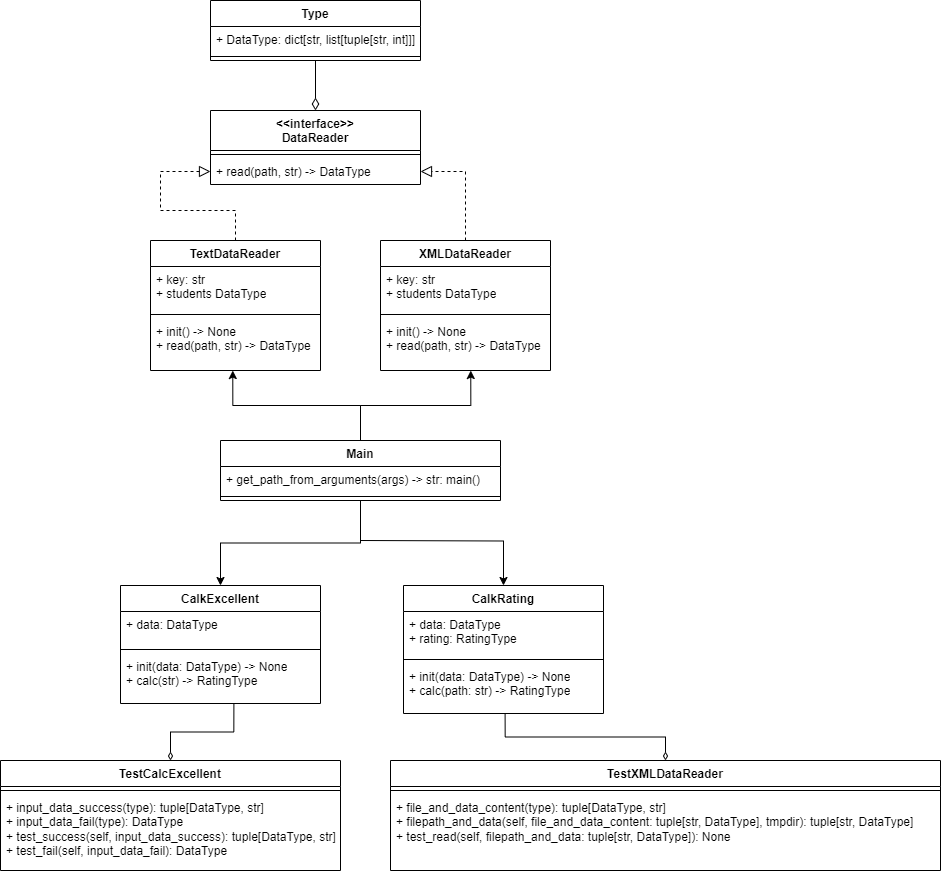

The diagram above was exported from draw.io. Its source (the exported page's mxGraphModel, read from the mxfile embedded in the PNG):
<mxGraphModel dx="1517" dy="795" grid="1" gridSize="10" guides="1" tooltips="1" connect="1" arrows="1" fold="1" page="1" pageScale="1" pageWidth="827" pageHeight="1169" math="0" shadow="0">
  <root>
    <mxCell id="0" />
    <mxCell id="1" parent="0" />
    <mxCell id="wLmXx3BuReOilxb9D84X-10" value="Type" style="swimlane;fontStyle=1;align=center;verticalAlign=top;childLayout=stackLayout;horizontal=1;startSize=26;horizontalStack=0;resizeParent=1;resizeParentMax=0;resizeLast=0;collapsible=1;marginBottom=0;whiteSpace=wrap;html=1;" vertex="1" parent="1">
      <mxGeometry x="220" y="40" width="210" height="60" as="geometry" />
    </mxCell>
    <mxCell id="wLmXx3BuReOilxb9D84X-11" value="+ DataType: dict[str, list[tuple[str, int]]]" style="text;strokeColor=none;fillColor=none;align=left;verticalAlign=top;spacingLeft=4;spacingRight=4;overflow=hidden;rotatable=0;points=[[0,0.5],[1,0.5]];portConstraint=eastwest;whiteSpace=wrap;html=1;" vertex="1" parent="wLmXx3BuReOilxb9D84X-10">
      <mxGeometry y="26" width="210" height="26" as="geometry" />
    </mxCell>
    <mxCell id="wLmXx3BuReOilxb9D84X-12" value="" style="line;strokeWidth=1;fillColor=none;align=left;verticalAlign=middle;spacingTop=-1;spacingLeft=3;spacingRight=3;rotatable=0;labelPosition=right;points=[];portConstraint=eastwest;strokeColor=inherit;" vertex="1" parent="wLmXx3BuReOilxb9D84X-10">
      <mxGeometry y="52" width="210" height="8" as="geometry" />
    </mxCell>
    <mxCell id="wLmXx3BuReOilxb9D84X-14" value="&amp;lt;&amp;lt;interface&amp;gt;&amp;gt;&lt;br&gt;DataReader" style="swimlane;fontStyle=1;align=center;verticalAlign=top;childLayout=stackLayout;horizontal=1;startSize=40;horizontalStack=0;resizeParent=1;resizeParentMax=0;resizeLast=0;collapsible=1;marginBottom=0;whiteSpace=wrap;html=1;" vertex="1" parent="1">
      <mxGeometry x="220" y="150" width="210" height="74" as="geometry" />
    </mxCell>
    <mxCell id="wLmXx3BuReOilxb9D84X-16" value="" style="line;strokeWidth=1;fillColor=none;align=left;verticalAlign=middle;spacingTop=-1;spacingLeft=3;spacingRight=3;rotatable=0;labelPosition=right;points=[];portConstraint=eastwest;strokeColor=inherit;" vertex="1" parent="wLmXx3BuReOilxb9D84X-14">
      <mxGeometry y="40" width="210" height="8" as="geometry" />
    </mxCell>
    <mxCell id="wLmXx3BuReOilxb9D84X-17" value="+ read(path, str) -&amp;gt; DataType" style="text;strokeColor=none;fillColor=none;align=left;verticalAlign=top;spacingLeft=4;spacingRight=4;overflow=hidden;rotatable=0;points=[[0,0.5],[1,0.5]];portConstraint=eastwest;whiteSpace=wrap;html=1;" vertex="1" parent="wLmXx3BuReOilxb9D84X-14">
      <mxGeometry y="48" width="210" height="26" as="geometry" />
    </mxCell>
    <mxCell id="wLmXx3BuReOilxb9D84X-18" value="TextDataReader" style="swimlane;fontStyle=1;align=center;verticalAlign=top;childLayout=stackLayout;horizontal=1;startSize=26;horizontalStack=0;resizeParent=1;resizeParentMax=0;resizeLast=0;collapsible=1;marginBottom=0;whiteSpace=wrap;html=1;" vertex="1" parent="1">
      <mxGeometry x="160" y="280" width="170" height="130" as="geometry" />
    </mxCell>
    <mxCell id="wLmXx3BuReOilxb9D84X-19" value="+ key: str&lt;br&gt;+ students DataType" style="text;strokeColor=none;fillColor=none;align=left;verticalAlign=top;spacingLeft=4;spacingRight=4;overflow=hidden;rotatable=0;points=[[0,0.5],[1,0.5]];portConstraint=eastwest;whiteSpace=wrap;html=1;" vertex="1" parent="wLmXx3BuReOilxb9D84X-18">
      <mxGeometry y="26" width="170" height="44" as="geometry" />
    </mxCell>
    <mxCell id="wLmXx3BuReOilxb9D84X-20" value="" style="line;strokeWidth=1;fillColor=none;align=left;verticalAlign=middle;spacingTop=-1;spacingLeft=3;spacingRight=3;rotatable=0;labelPosition=right;points=[];portConstraint=eastwest;strokeColor=inherit;" vertex="1" parent="wLmXx3BuReOilxb9D84X-18">
      <mxGeometry y="70" width="170" height="8" as="geometry" />
    </mxCell>
    <mxCell id="wLmXx3BuReOilxb9D84X-21" value="+ init() -&amp;gt; None&lt;br&gt;+ read(path, str) -&amp;gt; DataType" style="text;strokeColor=none;fillColor=none;align=left;verticalAlign=top;spacingLeft=4;spacingRight=4;overflow=hidden;rotatable=0;points=[[0,0.5],[1,0.5]];portConstraint=eastwest;whiteSpace=wrap;html=1;" vertex="1" parent="wLmXx3BuReOilxb9D84X-18">
      <mxGeometry y="78" width="170" height="52" as="geometry" />
    </mxCell>
    <mxCell id="wLmXx3BuReOilxb9D84X-22" value="XMLDataReader" style="swimlane;fontStyle=1;align=center;verticalAlign=top;childLayout=stackLayout;horizontal=1;startSize=26;horizontalStack=0;resizeParent=1;resizeParentMax=0;resizeLast=0;collapsible=1;marginBottom=0;whiteSpace=wrap;html=1;" vertex="1" parent="1">
      <mxGeometry x="390" y="280" width="170" height="130" as="geometry" />
    </mxCell>
    <mxCell id="wLmXx3BuReOilxb9D84X-23" value="+ key: str&lt;br&gt;+ students DataType" style="text;strokeColor=none;fillColor=none;align=left;verticalAlign=top;spacingLeft=4;spacingRight=4;overflow=hidden;rotatable=0;points=[[0,0.5],[1,0.5]];portConstraint=eastwest;whiteSpace=wrap;html=1;" vertex="1" parent="wLmXx3BuReOilxb9D84X-22">
      <mxGeometry y="26" width="170" height="44" as="geometry" />
    </mxCell>
    <mxCell id="wLmXx3BuReOilxb9D84X-24" value="" style="line;strokeWidth=1;fillColor=none;align=left;verticalAlign=middle;spacingTop=-1;spacingLeft=3;spacingRight=3;rotatable=0;labelPosition=right;points=[];portConstraint=eastwest;strokeColor=inherit;" vertex="1" parent="wLmXx3BuReOilxb9D84X-22">
      <mxGeometry y="70" width="170" height="8" as="geometry" />
    </mxCell>
    <mxCell id="wLmXx3BuReOilxb9D84X-25" value="+ init() -&amp;gt; None&lt;br&gt;+ read(path, str) -&amp;gt; DataType" style="text;strokeColor=none;fillColor=none;align=left;verticalAlign=top;spacingLeft=4;spacingRight=4;overflow=hidden;rotatable=0;points=[[0,0.5],[1,0.5]];portConstraint=eastwest;whiteSpace=wrap;html=1;" vertex="1" parent="wLmXx3BuReOilxb9D84X-22">
      <mxGeometry y="78" width="170" height="52" as="geometry" />
    </mxCell>
    <mxCell id="wLmXx3BuReOilxb9D84X-43" style="edgeStyle=orthogonalEdgeStyle;rounded=0;orthogonalLoop=1;jettySize=auto;html=1;entryX=0.484;entryY=1.001;entryDx=0;entryDy=0;entryPerimeter=0;" edge="1" parent="1" source="wLmXx3BuReOilxb9D84X-26" target="wLmXx3BuReOilxb9D84X-21">
      <mxGeometry relative="1" as="geometry" />
    </mxCell>
    <mxCell id="wLmXx3BuReOilxb9D84X-45" style="edgeStyle=orthogonalEdgeStyle;rounded=0;orthogonalLoop=1;jettySize=auto;html=1;entryX=0.5;entryY=0;entryDx=0;entryDy=0;" edge="1" parent="1" source="wLmXx3BuReOilxb9D84X-26" target="wLmXx3BuReOilxb9D84X-33">
      <mxGeometry relative="1" as="geometry" />
    </mxCell>
    <mxCell id="wLmXx3BuReOilxb9D84X-26" value="Main" style="swimlane;fontStyle=1;align=center;verticalAlign=top;childLayout=stackLayout;horizontal=1;startSize=26;horizontalStack=0;resizeParent=1;resizeParentMax=0;resizeLast=0;collapsible=1;marginBottom=0;whiteSpace=wrap;html=1;" vertex="1" parent="1">
      <mxGeometry x="230" y="480" width="280" height="60" as="geometry" />
    </mxCell>
    <mxCell id="wLmXx3BuReOilxb9D84X-27" value="+ get_path_from_arguments(args) -&amp;gt; str: main()" style="text;strokeColor=none;fillColor=none;align=left;verticalAlign=top;spacingLeft=4;spacingRight=4;overflow=hidden;rotatable=0;points=[[0,0.5],[1,0.5]];portConstraint=eastwest;whiteSpace=wrap;html=1;" vertex="1" parent="wLmXx3BuReOilxb9D84X-26">
      <mxGeometry y="26" width="280" height="26" as="geometry" />
    </mxCell>
    <mxCell id="wLmXx3BuReOilxb9D84X-28" value="" style="line;strokeWidth=1;fillColor=none;align=left;verticalAlign=middle;spacingTop=-1;spacingLeft=3;spacingRight=3;rotatable=0;labelPosition=right;points=[];portConstraint=eastwest;strokeColor=inherit;" vertex="1" parent="wLmXx3BuReOilxb9D84X-26">
      <mxGeometry y="52" width="280" height="8" as="geometry" />
    </mxCell>
    <mxCell id="wLmXx3BuReOilxb9D84X-29" value="CalkRating" style="swimlane;fontStyle=1;align=center;verticalAlign=top;childLayout=stackLayout;horizontal=1;startSize=26;horizontalStack=0;resizeParent=1;resizeParentMax=0;resizeLast=0;collapsible=1;marginBottom=0;whiteSpace=wrap;html=1;" vertex="1" parent="1">
      <mxGeometry x="413" y="625" width="200" height="128" as="geometry" />
    </mxCell>
    <mxCell id="wLmXx3BuReOilxb9D84X-30" value="+ data: DataType&lt;br&gt;+ rating: RatingType" style="text;strokeColor=none;fillColor=none;align=left;verticalAlign=top;spacingLeft=4;spacingRight=4;overflow=hidden;rotatable=0;points=[[0,0.5],[1,0.5]];portConstraint=eastwest;whiteSpace=wrap;html=1;" vertex="1" parent="wLmXx3BuReOilxb9D84X-29">
      <mxGeometry y="26" width="200" height="44" as="geometry" />
    </mxCell>
    <mxCell id="wLmXx3BuReOilxb9D84X-31" value="" style="line;strokeWidth=1;fillColor=none;align=left;verticalAlign=middle;spacingTop=-1;spacingLeft=3;spacingRight=3;rotatable=0;labelPosition=right;points=[];portConstraint=eastwest;strokeColor=inherit;" vertex="1" parent="wLmXx3BuReOilxb9D84X-29">
      <mxGeometry y="70" width="200" height="8" as="geometry" />
    </mxCell>
    <mxCell id="wLmXx3BuReOilxb9D84X-32" value="+ init(data: DataType) -&amp;gt; None&lt;br&gt;+ calc(path: str) -&amp;gt; RatingType" style="text;strokeColor=none;fillColor=none;align=left;verticalAlign=top;spacingLeft=4;spacingRight=4;overflow=hidden;rotatable=0;points=[[0,0.5],[1,0.5]];portConstraint=eastwest;whiteSpace=wrap;html=1;" vertex="1" parent="wLmXx3BuReOilxb9D84X-29">
      <mxGeometry y="78" width="200" height="50" as="geometry" />
    </mxCell>
    <mxCell id="wLmXx3BuReOilxb9D84X-33" value="CalkExcellent" style="swimlane;fontStyle=1;align=center;verticalAlign=top;childLayout=stackLayout;horizontal=1;startSize=26;horizontalStack=0;resizeParent=1;resizeParentMax=0;resizeLast=0;collapsible=1;marginBottom=0;whiteSpace=wrap;html=1;" vertex="1" parent="1">
      <mxGeometry x="130" y="625" width="200" height="118" as="geometry" />
    </mxCell>
    <mxCell id="wLmXx3BuReOilxb9D84X-34" value="+ data: DataType" style="text;strokeColor=none;fillColor=none;align=left;verticalAlign=top;spacingLeft=4;spacingRight=4;overflow=hidden;rotatable=0;points=[[0,0.5],[1,0.5]];portConstraint=eastwest;whiteSpace=wrap;html=1;" vertex="1" parent="wLmXx3BuReOilxb9D84X-33">
      <mxGeometry y="26" width="200" height="34" as="geometry" />
    </mxCell>
    <mxCell id="wLmXx3BuReOilxb9D84X-35" value="" style="line;strokeWidth=1;fillColor=none;align=left;verticalAlign=middle;spacingTop=-1;spacingLeft=3;spacingRight=3;rotatable=0;labelPosition=right;points=[];portConstraint=eastwest;strokeColor=inherit;" vertex="1" parent="wLmXx3BuReOilxb9D84X-33">
      <mxGeometry y="60" width="200" height="8" as="geometry" />
    </mxCell>
    <mxCell id="wLmXx3BuReOilxb9D84X-36" value="+ init(data: DataType) -&amp;gt; None&lt;br&gt;+ calc(str) -&amp;gt; RatingType" style="text;strokeColor=none;fillColor=none;align=left;verticalAlign=top;spacingLeft=4;spacingRight=4;overflow=hidden;rotatable=0;points=[[0,0.5],[1,0.5]];portConstraint=eastwest;whiteSpace=wrap;html=1;" vertex="1" parent="wLmXx3BuReOilxb9D84X-33">
      <mxGeometry y="68" width="200" height="50" as="geometry" />
    </mxCell>
    <mxCell id="wLmXx3BuReOilxb9D84X-37" value="" style="endArrow=diamondThin;endFill=0;endSize=10;html=1;rounded=0;exitX=0.5;exitY=1;exitDx=0;exitDy=0;entryX=0.5;entryY=0;entryDx=0;entryDy=0;strokeWidth=1;" edge="1" parent="1" source="wLmXx3BuReOilxb9D84X-10" target="wLmXx3BuReOilxb9D84X-14">
      <mxGeometry width="160" relative="1" as="geometry">
        <mxPoint x="380" y="220" as="sourcePoint" />
        <mxPoint x="540" y="220" as="targetPoint" />
      </mxGeometry>
    </mxCell>
    <mxCell id="wLmXx3BuReOilxb9D84X-38" value="" style="endArrow=block;endFill=0;endSize=9;html=1;rounded=0;exitX=0.5;exitY=0;exitDx=0;exitDy=0;entryX=0;entryY=0.5;entryDx=0;entryDy=0;dashed=1;" edge="1" parent="1" source="wLmXx3BuReOilxb9D84X-18" target="wLmXx3BuReOilxb9D84X-17">
      <mxGeometry width="160" relative="1" as="geometry">
        <mxPoint x="380" y="220" as="sourcePoint" />
        <mxPoint x="540" y="220" as="targetPoint" />
        <Array as="points">
          <mxPoint x="245" y="250" />
          <mxPoint x="170" y="250" />
          <mxPoint x="170" y="211" />
        </Array>
      </mxGeometry>
    </mxCell>
    <mxCell id="wLmXx3BuReOilxb9D84X-40" value="" style="endArrow=block;endFill=0;endSize=9;html=1;rounded=0;entryX=1;entryY=0.5;entryDx=0;entryDy=0;exitX=0.5;exitY=0;exitDx=0;exitDy=0;dashed=1;" edge="1" parent="1" source="wLmXx3BuReOilxb9D84X-22" target="wLmXx3BuReOilxb9D84X-17">
      <mxGeometry width="160" relative="1" as="geometry">
        <mxPoint x="380" y="220" as="sourcePoint" />
        <mxPoint x="540" y="220" as="targetPoint" />
        <Array as="points">
          <mxPoint x="475" y="211" />
        </Array>
      </mxGeometry>
    </mxCell>
    <mxCell id="wLmXx3BuReOilxb9D84X-44" style="edgeStyle=orthogonalEdgeStyle;rounded=0;orthogonalLoop=1;jettySize=auto;html=1;entryX=0.531;entryY=1.001;entryDx=0;entryDy=0;entryPerimeter=0;exitX=0.5;exitY=0;exitDx=0;exitDy=0;" edge="1" parent="1" source="wLmXx3BuReOilxb9D84X-26" target="wLmXx3BuReOilxb9D84X-25">
      <mxGeometry relative="1" as="geometry">
        <mxPoint x="380" y="490" as="sourcePoint" />
        <mxPoint x="252" y="420" as="targetPoint" />
      </mxGeometry>
    </mxCell>
    <mxCell id="wLmXx3BuReOilxb9D84X-46" style="edgeStyle=orthogonalEdgeStyle;rounded=0;orthogonalLoop=1;jettySize=auto;html=1;entryX=0.5;entryY=0;entryDx=0;entryDy=0;" edge="1" parent="1" target="wLmXx3BuReOilxb9D84X-29">
      <mxGeometry relative="1" as="geometry">
        <mxPoint x="370" y="580" as="sourcePoint" />
        <mxPoint x="240" y="635" as="targetPoint" />
      </mxGeometry>
    </mxCell>
    <mxCell id="wLmXx3BuReOilxb9D84X-55" style="edgeStyle=orthogonalEdgeStyle;rounded=0;orthogonalLoop=1;jettySize=auto;html=1;entryX=0.567;entryY=0.99;entryDx=0;entryDy=0;entryPerimeter=0;endArrow=none;endFill=0;startArrow=diamondThin;startFill=0;" edge="1" parent="1" source="wLmXx3BuReOilxb9D84X-47" target="wLmXx3BuReOilxb9D84X-36">
      <mxGeometry relative="1" as="geometry" />
    </mxCell>
    <mxCell id="wLmXx3BuReOilxb9D84X-47" value="TestCalcExcellent" style="swimlane;fontStyle=1;align=center;verticalAlign=top;childLayout=stackLayout;horizontal=1;startSize=26;horizontalStack=0;resizeParent=1;resizeParentMax=0;resizeLast=0;collapsible=1;marginBottom=0;whiteSpace=wrap;html=1;" vertex="1" parent="1">
      <mxGeometry x="10" y="800" width="340" height="110" as="geometry" />
    </mxCell>
    <mxCell id="wLmXx3BuReOilxb9D84X-49" value="" style="line;strokeWidth=1;fillColor=none;align=left;verticalAlign=middle;spacingTop=-1;spacingLeft=3;spacingRight=3;rotatable=0;labelPosition=right;points=[];portConstraint=eastwest;strokeColor=inherit;" vertex="1" parent="wLmXx3BuReOilxb9D84X-47">
      <mxGeometry y="26" width="340" height="8" as="geometry" />
    </mxCell>
    <mxCell id="wLmXx3BuReOilxb9D84X-50" value="+ input_data_success(type): tuple[DataType, str]&lt;br&gt;+&amp;nbsp;input_data_fail(type):&amp;nbsp;DataType&lt;br&gt;+&amp;nbsp;test_success(self, input_data_success):&amp;nbsp;tuple[DataType, str]&lt;br&gt;+&amp;nbsp;test_fail(self, input_data_fail): DataType" style="text;strokeColor=none;fillColor=none;align=left;verticalAlign=top;spacingLeft=4;spacingRight=4;overflow=hidden;rotatable=0;points=[[0,0.5],[1,0.5]];portConstraint=eastwest;whiteSpace=wrap;html=1;" vertex="1" parent="wLmXx3BuReOilxb9D84X-47">
      <mxGeometry y="34" width="340" height="76" as="geometry" />
    </mxCell>
    <mxCell id="wLmXx3BuReOilxb9D84X-54" style="edgeStyle=orthogonalEdgeStyle;rounded=0;orthogonalLoop=1;jettySize=auto;html=1;entryX=0.508;entryY=0.998;entryDx=0;entryDy=0;entryPerimeter=0;endArrow=none;endFill=0;startArrow=diamondThin;startFill=0;" edge="1" parent="1" source="wLmXx3BuReOilxb9D84X-51" target="wLmXx3BuReOilxb9D84X-32">
      <mxGeometry relative="1" as="geometry" />
    </mxCell>
    <mxCell id="wLmXx3BuReOilxb9D84X-51" value="TestXMLDataReader" style="swimlane;fontStyle=1;align=center;verticalAlign=top;childLayout=stackLayout;horizontal=1;startSize=26;horizontalStack=0;resizeParent=1;resizeParentMax=0;resizeLast=0;collapsible=1;marginBottom=0;whiteSpace=wrap;html=1;" vertex="1" parent="1">
      <mxGeometry x="400" y="800" width="550" height="110" as="geometry" />
    </mxCell>
    <mxCell id="wLmXx3BuReOilxb9D84X-52" value="" style="line;strokeWidth=1;fillColor=none;align=left;verticalAlign=middle;spacingTop=-1;spacingLeft=3;spacingRight=3;rotatable=0;labelPosition=right;points=[];portConstraint=eastwest;strokeColor=inherit;" vertex="1" parent="wLmXx3BuReOilxb9D84X-51">
      <mxGeometry y="26" width="550" height="8" as="geometry" />
    </mxCell>
    <mxCell id="wLmXx3BuReOilxb9D84X-53" value="+ file_and_data_content(type): tuple[DataType, str]&lt;br&gt;+&amp;nbsp;filepath_and_data(self, file_and_data_content: tuple[str, DataType], tmpdir):&amp;nbsp;tuple[str, DataType]&lt;br&gt;+&amp;nbsp;test_read(self, filepath_and_data: tuple[str, DataType]):&amp;nbsp;None" style="text;strokeColor=none;fillColor=none;align=left;verticalAlign=top;spacingLeft=4;spacingRight=4;overflow=hidden;rotatable=0;points=[[0,0.5],[1,0.5]];portConstraint=eastwest;whiteSpace=wrap;html=1;" vertex="1" parent="wLmXx3BuReOilxb9D84X-51">
      <mxGeometry y="34" width="550" height="76" as="geometry" />
    </mxCell>
  </root>
</mxGraphModel>